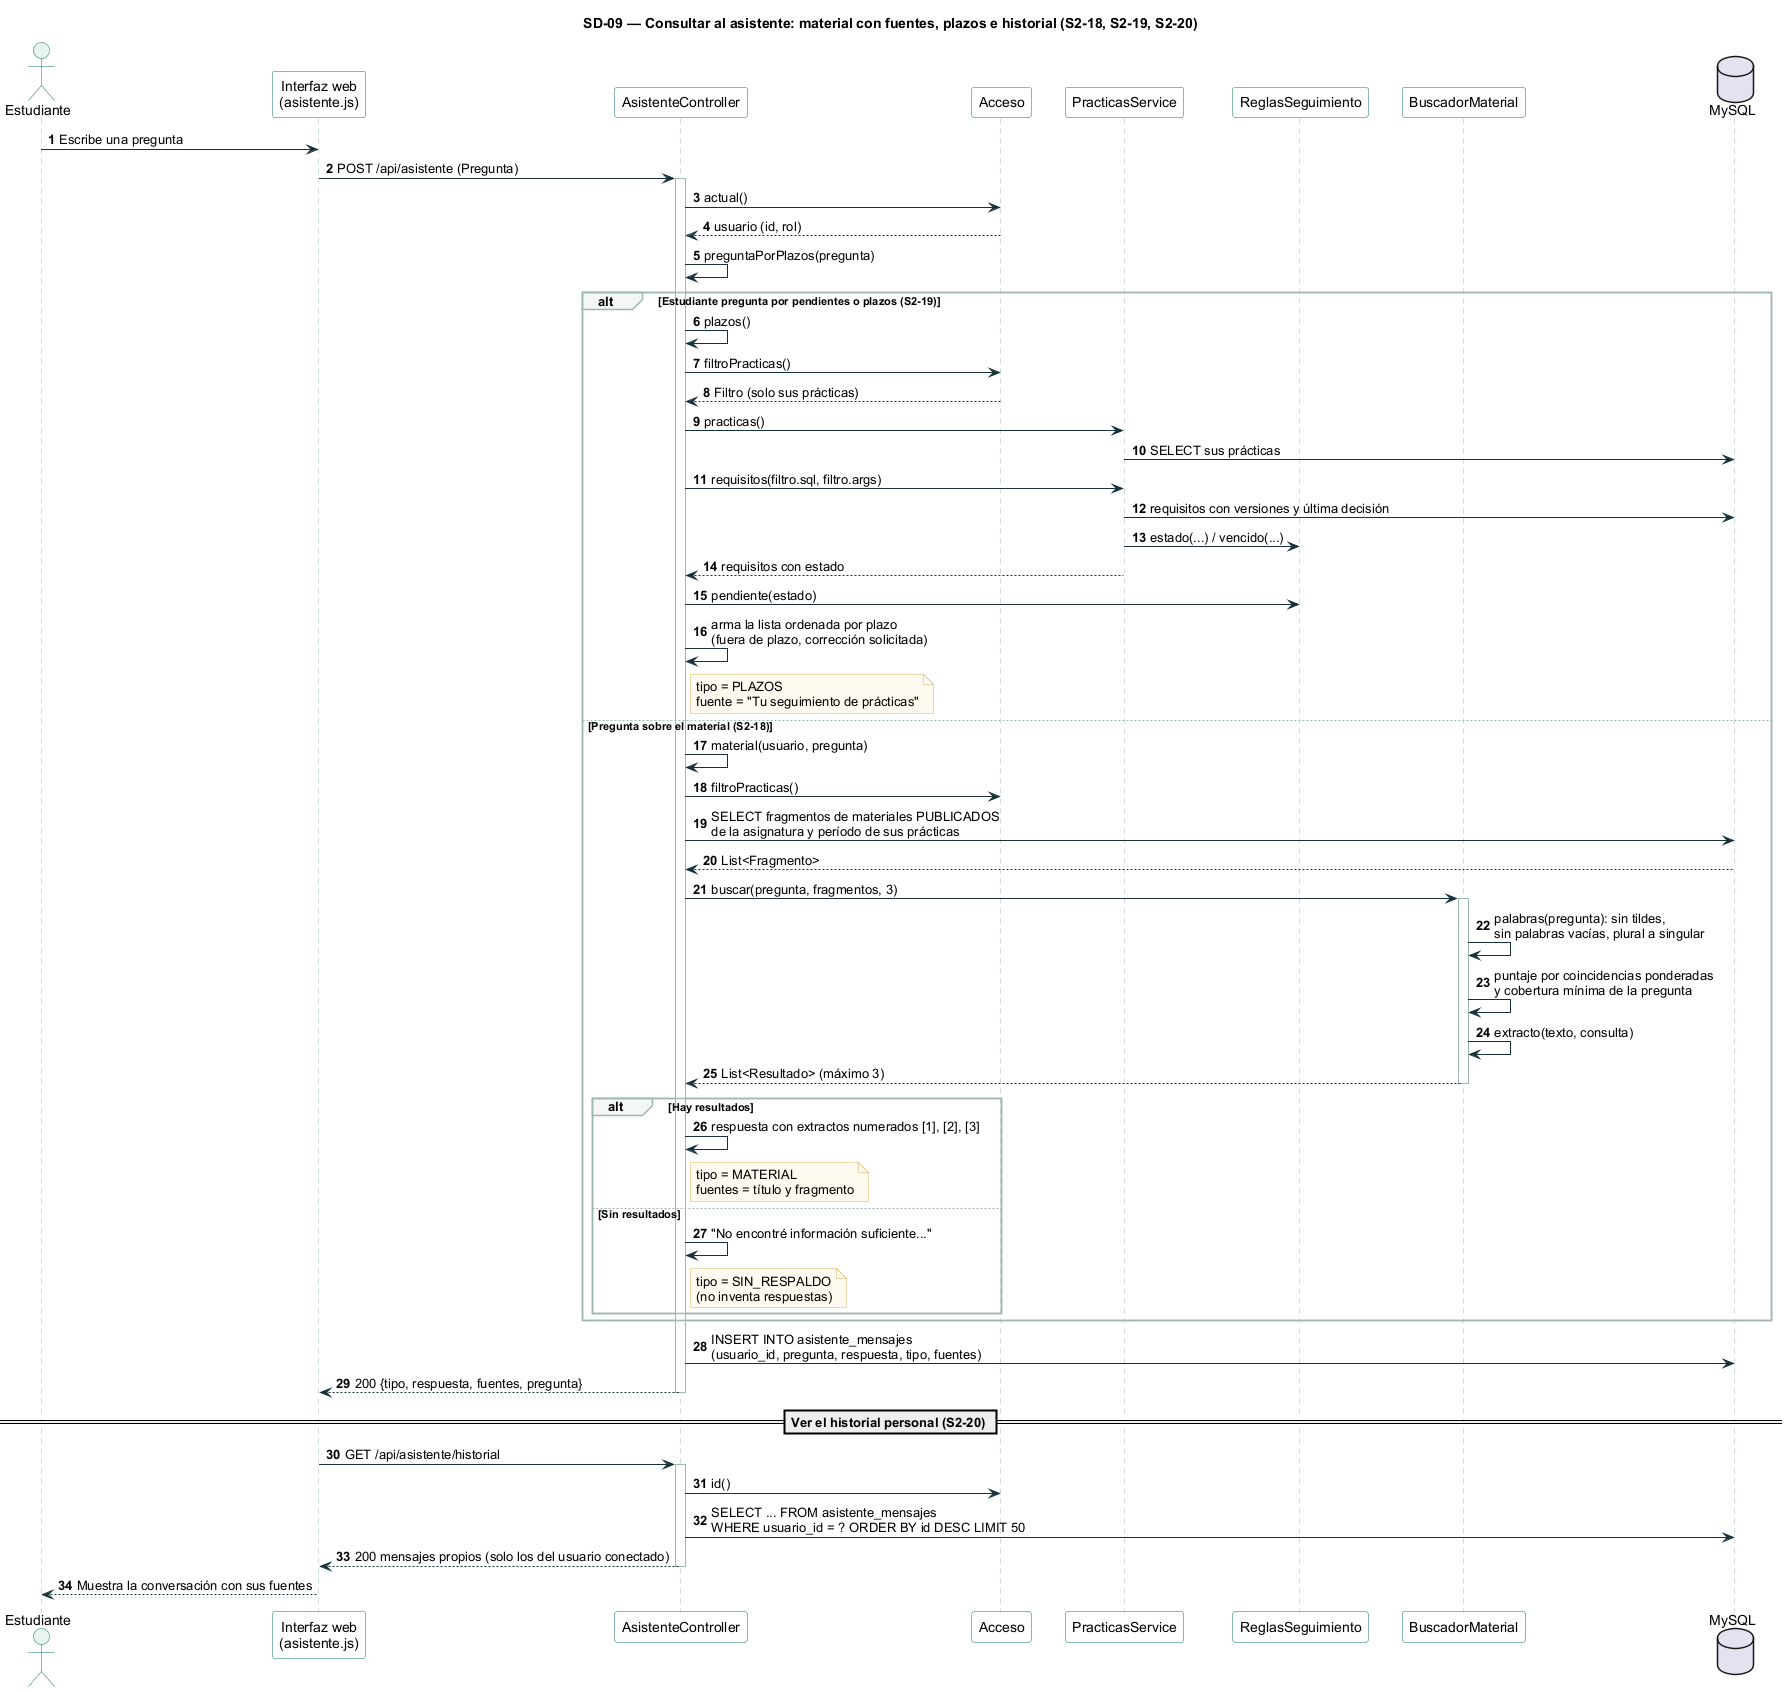

The diagram above was rendered by PlantUML. Its source (embedded in the PNG):
@startuml 09-asistente
!include estilo.iuml
title SD-09 — Consultar al asistente: material con fuentes, plazos e historial (S2-18, S2-19, S2-20)

actor "Estudiante" as ES
participant "Interfaz web\n(asistente.js)" as UI
participant "AsistenteController" as AS
participant "Acceso" as AC
participant "PracticasService" as PS
participant "ReglasSeguimiento" as RS
participant "BuscadorMaterial" as BM
database "MySQL" as DB

ES -> UI : Escribe una pregunta
UI -> AS : POST /api/asistente (Pregunta)
activate AS
AS -> AC : actual()
AC --> AS : usuario (id, rol)
AS -> AS : preguntaPorPlazos(pregunta)

alt Estudiante pregunta por pendientes o plazos (S2-19)
  AS -> AS : plazos()
  AS -> AC : filtroPracticas()
  AC --> AS : Filtro (solo sus prácticas)
  AS -> PS : practicas()
  PS -> DB : SELECT sus prácticas
  AS -> PS : requisitos(filtro.sql, filtro.args)
  PS -> DB : requisitos con versiones y última decisión
  PS -> RS : estado(...) / vencido(...)
  PS --> AS : requisitos con estado
  AS -> RS : pendiente(estado)
  AS -> AS : arma la lista ordenada por plazo\n(fuera de plazo, corrección solicitada)
  note right of AS : tipo = PLAZOS\nfuente = "Tu seguimiento de prácticas"
else Pregunta sobre el material (S2-18)
  AS -> AS : material(usuario, pregunta)
  AS -> AC : filtroPracticas()
  AS -> DB : SELECT fragmentos de materiales PUBLICADOS\nde la asignatura y período de sus prácticas
  DB --> AS : List<Fragmento>
  AS -> BM : buscar(pregunta, fragmentos, 3)
  activate BM
  BM -> BM : palabras(pregunta): sin tildes,\nsin palabras vacías, plural a singular
  BM -> BM : puntaje por coincidencias ponderadas\ny cobertura mínima de la pregunta
  BM -> BM : extracto(texto, consulta)
  BM --> AS : List<Resultado> (máximo 3)
  deactivate BM
  alt Hay resultados
    AS -> AS : respuesta con extractos numerados [1], [2], [3]
    note right of AS : tipo = MATERIAL\nfuentes = título y fragmento
  else Sin resultados
    AS -> AS : "No encontré información suficiente..."
    note right of AS : tipo = SIN_RESPALDO\n(no inventa respuestas)
  end
end

AS -> DB : INSERT INTO asistente_mensajes\n(usuario_id, pregunta, respuesta, tipo, fuentes)
AS --> UI : 200 {tipo, respuesta, fuentes, pregunta}
deactivate AS

== Ver el historial personal (S2-20) ==
UI -> AS : GET /api/asistente/historial
activate AS
AS -> AC : id()
AS -> DB : SELECT ... FROM asistente_mensajes\nWHERE usuario_id = ? ORDER BY id DESC LIMIT 50
AS --> UI : 200 mensajes propios (solo los del usuario conectado)
deactivate AS
UI --> ES : Muestra la conversación con sus fuentes
@enduml